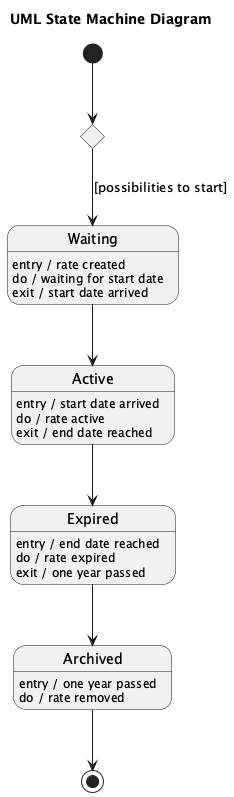

The diagram above was rendered by PlantUML. Its source (embedded in the PNG):
@startuml
title UML State Machine Diagram

[*] --> C1

state C1 <<choice>>
C1 --> Waiting : [possibilities to start]

state "Waiting" as Waiting
Waiting : entry / rate created
Waiting : do / waiting for start date
Waiting : exit / start date arrived

Waiting --> Active

state "Active" as Active
Active : entry / start date arrived
Active : do / rate active
Active : exit / end date reached

Active --> Expired

state "Expired" as Expired
Expired : entry / end date reached
Expired : do / rate expired
Expired : exit / one year passed

Expired --> Archived

state "Archived" as Archived
Archived : entry / one year passed
Archived : do / rate removed
Archived --> [*]

@enduml